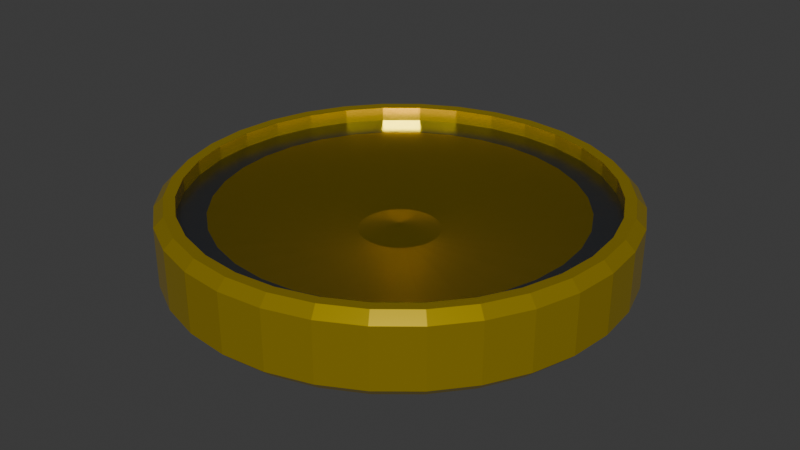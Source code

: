 # Source: pi_ce.blend  (saved by Blender 5.0.119; exported with 4.5.12 LTS)
import bpy
from mathutils import Matrix  # noqa: F401  (used for matrix-valued properties, if any)

bpy.ops.wm.read_factory_settings(use_empty=True)
scene = bpy.context.scene
scene.name = 'Scene'

# ---- collections
col_collection = bpy.data.collections.new('Collection'); scene.collection.children.link(col_collection)

# ---- materials (node trees are filled in below, after node groups)
mat_or_mario_pi_ce_1 = bpy.data.materials.new(' Or mario pièce 1')
mat_or_mario_pi_ce_2 = bpy.data.materials.new('Or mario pièce 2')
mat_gris_mario_pi_ce = bpy.data.materials.new('Gris mario pièce')

# ---- material node trees
mat_or_mario_pi_ce_1.use_nodes = True; mat_or_mario_pi_ce_1.node_tree.nodes.clear()
_N = mat_or_mario_pi_ce_1.node_tree.nodes; _L = mat_or_mario_pi_ce_1.node_tree.links
n0 = _N.new('ShaderNodeBsdfPrincipled'); n0.name = 'Principled BSDF'; n0.location = (-200, 100)
n0.inputs[0].default_value = (0.9301, 0.6654, 0.01229, 0.0)
n0.inputs[1].default_value = 0.8118
n0.inputs[2].default_value = 0.2294
n1 = _N.new('ShaderNodeOutputMaterial'); n1.name = 'Material Output'; n1.location = (200, 100)
_L.new(n0.outputs[0], n1.inputs[0])
n1.is_active_output = True
mat_or_mario_pi_ce_2.use_nodes = True; mat_or_mario_pi_ce_2.node_tree.nodes.clear()
_N = mat_or_mario_pi_ce_2.node_tree.nodes; _L = mat_or_mario_pi_ce_2.node_tree.links
n0 = _N.new('ShaderNodeBsdfPrincipled'); n0.name = 'Principled BSDF'; n0.location = (-200, 100)
n0.inputs[0].default_value = (0.9301, 0.6654, 0.01229, 1.0)
n0.inputs[1].default_value = 1.0
n0.inputs[2].default_value = 0.3078
n1 = _N.new('ShaderNodeOutputMaterial'); n1.name = 'Material Output'; n1.location = (200, 100)
_L.new(n0.outputs[0], n1.inputs[0])
n1.is_active_output = True
mat_gris_mario_pi_ce.use_nodes = True; mat_gris_mario_pi_ce.node_tree.nodes.clear()
_N = mat_gris_mario_pi_ce.node_tree.nodes; _L = mat_gris_mario_pi_ce.node_tree.links
n0 = _N.new('ShaderNodeBsdfPrincipled'); n0.name = 'Principled BSDF'; n0.location = (-200, 100)
n0.inputs[0].default_value = (0.2542, 0.2747, 0.314, 1.0)
n0.inputs[1].default_value = 1.0
n0.inputs[2].default_value = 0.2765
n1 = _N.new('ShaderNodeOutputMaterial'); n1.name = 'Material Output'; n1.location = (200, 100)
_L.new(n0.outputs[0], n1.inputs[0])
n1.is_active_output = True

# ---- world
world_world = bpy.data.worlds.new('World'); scene.world = world_world
world_world.use_nodes = True; world_world.node_tree.nodes.clear()
_N = world_world.node_tree.nodes; _L = world_world.node_tree.links
n0 = _N.new('ShaderNodeOutputWorld'); n0.name = 'World Output'; n0.location = (300, 300)
n1 = _N.new('ShaderNodeBackground'); n1.name = 'Background'; n1.location = (10, 300)
n1.inputs[0].default_value = (0.05088, 0.05088, 0.05088, 1.0)
_L.new(n1.outputs[0], n0.inputs[0])
n0.is_active_output = True
world_world.color = (0.05088, 0.05088, 0.05088)
world_world.sun_shadow_jitter_overblur = 0.0

# ---- meshes
me_cylinder = bpy.data.meshes.new('Cylinder')
me_cylinder.from_pydata([(0.0, 0.9097, -0.1738), (0.0, 0.9097, 0.1694), (0.1775, 0.8922, -0.1738), (0.1775, 0.8922, 0.1694), (0.3481, 0.8404, -0.1738), (0.3481, 0.8404, 0.1694), (0.5054, 0.7564, -0.1738), (0.5054, 0.7564, 0.1694), (0.6433, 0.6433, -0.1738), (0.6433, 0.6433, 0.1694), (0.7564, 0.5054, -0.1738), (0.7564, 0.5054, 0.1694), (0.8404, 0.3481, -0.1738), (0.8404, 0.3481, 0.1694), (0.8922, 0.1775, -0.1738), (0.8922, 0.1775, 0.1694), (0.9097, 0.0, -0.1738), (0.9097, 0.0, 0.1694), (0.8922, -0.1775, -0.1738), (0.8922, -0.1775, 0.1694), (0.8404, -0.3481, -0.1738), (0.8404, -0.3481, 0.1694), (0.7564, -0.5054, -0.1738), (0.7564, -0.5054, 0.1694), (0.6433, -0.6433, -0.1738), (0.6433, -0.6433, 0.1694), (0.5054, -0.7564, -0.1738), (0.5054, -0.7564, 0.1694), (0.3481, -0.8404, -0.1738), (0.3481, -0.8404, 0.1694), (0.1775, -0.8922, -0.1738), (0.1775, -0.8922, 0.1694), (0.0, -0.9097, -0.1738), (0.0, -0.9097, 0.1694), (-0.1775, -0.8922, -0.1738), (-0.1775, -0.8922, 0.1694), (-0.3481, -0.8404, -0.1738), (-0.3481, -0.8404, 0.1694), (-0.5054, -0.7564, -0.1738), (-0.5054, -0.7564, 0.1694), (-0.6433, -0.6433, -0.1738), (-0.6433, -0.6433, 0.1694), (-0.7564, -0.5054, -0.1738), (-0.7564, -0.5054, 0.1694), (-0.8404, -0.3481, -0.1738), (-0.8404, -0.3481, 0.1694), (-0.8922, -0.1775, -0.1738), (-0.8922, -0.1775, 0.1694), (-0.9097, 0.0, -0.1738), (-0.9097, 0.0, 0.1694), (-0.8922, 0.1775, -0.1738), (-0.8922, 0.1775, 0.1694), (-0.8404, 0.3481, -0.1738), (-0.8404, 0.3481, 0.1694), (-0.7564, 0.5054, -0.1738), (-0.7564, 0.5054, 0.1694), (-0.6433, 0.6433, -0.1738), (-0.6433, 0.6433, 0.1694), (-0.5054, 0.7564, -0.1738), (-0.5054, 0.7564, 0.1694), (-0.3481, 0.8404, -0.1738), (-0.3481, 0.8404, 0.1694), (-0.1775, 0.8922, -0.1738), (-0.1775, 0.8922, 0.1694), (0.0, 0.8081, -0.1105), (0.1576, 0.7925, -0.1105), (0.1542, 0.7754, 0.09127), (0.0, 0.7906, 0.09127), (0.3092, 0.7465, -0.1105), (0.3025, 0.7304, 0.09127), (0.4489, 0.6719, -0.1105), (0.4392, 0.6573, 0.09127), (0.5714, 0.5714, -0.1105), (0.559, 0.559, 0.09127), (0.6719, 0.4489, -0.1105), (0.6573, 0.4392, 0.09127), (0.7465, 0.3092, -0.1105), (0.7304, 0.3025, 0.09127), (0.7925, 0.1576, -0.1105), (0.7754, 0.1542, 0.09127), (0.8081, 0.0, -0.1105), (0.7906, 0.0, 0.09127), (0.7925, -0.1576, -0.1105), (0.7754, -0.1542, 0.09127), (0.7465, -0.3092, -0.1105), (0.7304, -0.3025, 0.09127), (0.6719, -0.4489, -0.1105), (0.6573, -0.4392, 0.09127), (0.5714, -0.5714, -0.1105), (0.559, -0.559, 0.09127), (0.4489, -0.6719, -0.1105), (0.4392, -0.6573, 0.09127), (0.3092, -0.7465, -0.1105), (0.3025, -0.7304, 0.09127), (0.1576, -0.7925, -0.1105), (0.1542, -0.7754, 0.09127), (0.0, -0.8081, -0.1105), (0.0, -0.7906, 0.09127), (-0.1576, -0.7925, -0.1105), (-0.1542, -0.7754, 0.09127), (-0.3092, -0.7465, -0.1105), (-0.3025, -0.7304, 0.09127), (-0.4489, -0.6719, -0.1105), (-0.4392, -0.6573, 0.09127), (-0.5714, -0.5714, -0.1105), (-0.559, -0.559, 0.09127), (-0.6719, -0.4489, -0.1105), (-0.6573, -0.4392, 0.09127), (-0.7465, -0.3092, -0.1105), (-0.7304, -0.3025, 0.09127), (-0.7925, -0.1576, -0.1105), (-0.7754, -0.1542, 0.09127), (-0.8081, 0.0, -0.1105), (-0.7906, 0.0, 0.09127), (-0.7925, 0.1576, -0.1105), (-0.7754, 0.1542, 0.09127), (-0.7465, 0.3092, -0.1105), (-0.7304, 0.3025, 0.09127), (-0.6719, 0.4489, -0.1105), (-0.6573, 0.4392, 0.09127), (-0.5714, 0.5714, -0.1105), (-0.559, 0.559, 0.09127), (-0.4489, 0.6719, -0.1105), (-0.4392, 0.6573, 0.09127), (-0.3092, 0.7465, -0.1105), (-0.3025, 0.7304, 0.09127), (-0.1576, 0.7925, -0.1105), (-0.1542, 0.7754, 0.09127), (0.0, 0.9579, -0.1728), (0.0, 1.0, -0.1309), (0.1951, 0.9808, -0.1309), (0.1869, 0.9394, -0.1728), (0.1869, 0.9394, 0.1721), (0.1951, 0.9808, 0.1309), (0.0, 1.0, 0.1309), (0.0, 0.9579, 0.1721), (0.3827, 0.9239, -0.1309), (0.3666, 0.8849, -0.1728), (0.3666, 0.8849, 0.1721), (0.3827, 0.9239, 0.1309), (0.5556, 0.8315, -0.1309), (0.5322, 0.7964, -0.1728), (0.5322, 0.7964, 0.1721), (0.5556, 0.8315, 0.1309), (0.7071, 0.7071, -0.1309), (0.6773, 0.6773, -0.1728), (0.6773, 0.6773, 0.1721), (0.7071, 0.7071, 0.1309), (0.8315, 0.5556, -0.1309), (0.7964, 0.5322, -0.1728), (0.7964, 0.5322, 0.1721), (0.8315, 0.5556, 0.1309), (0.9239, 0.3827, -0.1309), (0.8849, 0.3666, -0.1728), (0.8849, 0.3666, 0.1721), (0.9239, 0.3827, 0.1309), (0.9808, 0.1951, -0.1309), (0.9394, 0.1869, -0.1728), (0.9394, 0.1869, 0.1721), (0.9808, 0.1951, 0.1309), (1.0, 0.0, -0.1309), (0.9579, 0.0, -0.1728), (0.9579, 0.0, 0.1721), (1.0, 0.0, 0.1309), (0.9808, -0.1951, -0.1309), (0.9394, -0.1869, -0.1728), (0.9394, -0.1869, 0.1721), (0.9808, -0.1951, 0.1309), (0.9239, -0.3827, -0.1309), (0.8849, -0.3666, -0.1728), (0.8849, -0.3666, 0.1721), (0.9239, -0.3827, 0.1309), (0.8315, -0.5556, -0.1309), (0.7964, -0.5322, -0.1728), (0.7964, -0.5322, 0.1721), (0.8315, -0.5556, 0.1309), (0.7071, -0.7071, -0.1309), (0.6773, -0.6773, -0.1728), (0.6773, -0.6773, 0.1721), (0.7071, -0.7071, 0.1309), (0.5556, -0.8315, -0.1309), (0.5322, -0.7964, -0.1728), (0.5322, -0.7964, 0.1721), (0.5556, -0.8315, 0.1309), (0.3827, -0.9239, -0.1309), (0.3666, -0.8849, -0.1728), (0.3666, -0.8849, 0.1721), (0.3827, -0.9239, 0.1309), (0.1951, -0.9808, -0.1309), (0.1869, -0.9394, -0.1728), (0.1869, -0.9394, 0.1721), (0.1951, -0.9808, 0.1309), (0.0, -1.0, -0.1309), (0.0, -0.9579, -0.1728), (0.0, -0.9579, 0.1721), (0.0, -1.0, 0.1309), (-0.1951, -0.9808, -0.1309), (-0.1869, -0.9394, -0.1728), (-0.1869, -0.9394, 0.1721), (-0.1951, -0.9808, 0.1309), (-0.3827, -0.9239, -0.1309), (-0.3666, -0.8849, -0.1728), (-0.3666, -0.8849, 0.1721), (-0.3827, -0.9239, 0.1309), (-0.5556, -0.8315, -0.1309), (-0.5322, -0.7964, -0.1728), (-0.5322, -0.7964, 0.1721), (-0.5556, -0.8315, 0.1309), (-0.7071, -0.7071, -0.1309), (-0.6773, -0.6773, -0.1728), (-0.6773, -0.6773, 0.1721), (-0.7071, -0.7071, 0.1309), (-0.8315, -0.5556, -0.1309), (-0.7964, -0.5322, -0.1728), (-0.7964, -0.5322, 0.1721), (-0.8315, -0.5556, 0.1309), (-0.9239, -0.3827, -0.1309), (-0.8849, -0.3666, -0.1728), (-0.8849, -0.3666, 0.1721), (-0.9239, -0.3827, 0.1309), (-0.9808, -0.1951, -0.1309), (-0.9394, -0.1869, -0.1728), (-0.9394, -0.1869, 0.1721), (-0.9808, -0.1951, 0.1309), (-1.0, 0.0, -0.1309), (-0.9579, 0.0, -0.1728), (-0.9579, 0.0, 0.1721), (-1.0, 0.0, 0.1309), (-0.9808, 0.1951, -0.1309), (-0.9394, 0.1869, -0.1728), (-0.9394, 0.1869, 0.1721), (-0.9808, 0.1951, 0.1309), (-0.9239, 0.3827, -0.1309), (-0.8849, 0.3666, -0.1728), (-0.8849, 0.3666, 0.1721), (-0.9239, 0.3827, 0.1309), (-0.8315, 0.5556, -0.1309), (-0.7964, 0.5322, -0.1728), (-0.7964, 0.5322, 0.1721), (-0.8315, 0.5556, 0.1309), (-0.7071, 0.7071, -0.1309), (-0.6773, 0.6773, -0.1728), (-0.6773, 0.6773, 0.1721), (-0.7071, 0.7071, 0.1309), (-0.5556, 0.8315, -0.1309), (-0.5322, 0.7964, -0.1728), (-0.5322, 0.7964, 0.1721), (-0.5556, 0.8315, 0.1309), (-0.3827, 0.9239, -0.1309), (-0.3666, 0.8849, -0.1728), (-0.3666, 0.8849, 0.1721), (-0.3827, 0.9239, 0.1309), (-0.1951, 0.9808, -0.1309), (-0.1869, 0.9394, -0.1728), (-0.1869, 0.9394, 0.1721), (-0.1951, 0.9808, 0.1309), (0.0, 0.9097, -0.1324), (0.0, 0.9097, -0.1738), (0.1775, 0.8922, -0.1738), (0.1775, 0.8922, -0.1324), (0.1775, 0.8922, 0.1274), (0.1775, 0.8922, 0.1694), (0.0, 0.9097, 0.1694), (0.0, 0.9097, 0.1274), (0.3481, 0.8404, -0.1738), (0.3481, 0.8404, -0.1324), (0.3481, 0.8404, 0.1274), (0.3481, 0.8404, 0.1694), (0.5054, 0.7564, -0.1738), (0.5054, 0.7564, -0.1324), (0.5054, 0.7564, 0.1274), (0.5054, 0.7564, 0.1694), (0.6433, 0.6433, -0.1738), (0.6433, 0.6433, -0.1324), (0.6433, 0.6433, 0.1274), (0.6433, 0.6433, 0.1694), (0.7564, 0.5054, -0.1738), (0.7564, 0.5054, -0.1324), (0.7564, 0.5054, 0.1274), (0.7564, 0.5054, 0.1694), (0.8404, 0.3481, -0.1738), (0.8404, 0.3481, -0.1324), (0.8404, 0.3481, 0.1274), (0.8404, 0.3481, 0.1694), (0.8922, 0.1775, -0.1738), (0.8922, 0.1775, -0.1324), (0.8922, 0.1775, 0.1274), (0.8922, 0.1775, 0.1694), (0.9097, 0.0, -0.1738), (0.9097, 0.0, -0.1324), (0.9097, 0.0, 0.1274), (0.9097, 0.0, 0.1694), (0.8922, -0.1775, -0.1738), (0.8922, -0.1775, -0.1324), (0.8922, -0.1775, 0.1274), (0.8922, -0.1775, 0.1694), (0.8404, -0.3481, -0.1738), (0.8404, -0.3481, -0.1324), (0.8404, -0.3481, 0.1274), (0.8404, -0.3481, 0.1694), (0.7564, -0.5054, -0.1738), (0.7564, -0.5054, -0.1324), (0.7564, -0.5054, 0.1274), (0.7564, -0.5054, 0.1694), (0.6433, -0.6433, -0.1738), (0.6433, -0.6433, -0.1324), (0.6433, -0.6433, 0.1274), (0.6433, -0.6433, 0.1694), (0.5054, -0.7564, -0.1738), (0.5054, -0.7564, -0.1324), (0.5054, -0.7564, 0.1274), (0.5054, -0.7564, 0.1694), (0.3481, -0.8404, -0.1738), (0.3481, -0.8404, -0.1324), (0.3481, -0.8404, 0.1274), (0.3481, -0.8404, 0.1694), (0.1775, -0.8922, -0.1738), (0.1775, -0.8922, -0.1324), (0.1775, -0.8922, 0.1274), (0.1775, -0.8922, 0.1694), (0.0, -0.9097, -0.1738), (0.0, -0.9097, -0.1324), (0.0, -0.9097, 0.1274), (0.0, -0.9097, 0.1694), (-0.1775, -0.8922, -0.1738), (-0.1775, -0.8922, -0.1324), (-0.1775, -0.8922, 0.1274), (-0.1775, -0.8922, 0.1694), (-0.3481, -0.8404, -0.1738), (-0.3481, -0.8404, -0.1324), (-0.3481, -0.8404, 0.1274), (-0.3481, -0.8404, 0.1694), (-0.5054, -0.7564, -0.1738), (-0.5054, -0.7564, -0.1324), (-0.5054, -0.7564, 0.1274), (-0.5054, -0.7564, 0.1694), (-0.6433, -0.6433, -0.1738), (-0.6433, -0.6433, -0.1324), (-0.6433, -0.6433, 0.1274), (-0.6433, -0.6433, 0.1694), (-0.7564, -0.5054, -0.1738), (-0.7564, -0.5054, -0.1324), (-0.7564, -0.5054, 0.1274), (-0.7564, -0.5054, 0.1694), (-0.8404, -0.3481, -0.1738), (-0.8404, -0.3481, -0.1324), (-0.8404, -0.3481, 0.1274), (-0.8404, -0.3481, 0.1694), (-0.8922, -0.1775, -0.1738), (-0.8922, -0.1775, -0.1324), (-0.8922, -0.1775, 0.1274), (-0.8922, -0.1775, 0.1694), (-0.9097, 0.0, -0.1738), (-0.9097, 0.0, -0.1324), (-0.9097, 0.0, 0.1274), (-0.9097, 0.0, 0.1694), (-0.8922, 0.1775, -0.1738), (-0.8922, 0.1775, -0.1324), (-0.8922, 0.1775, 0.1274), (-0.8922, 0.1775, 0.1694), (-0.8404, 0.3481, -0.1738), (-0.8404, 0.3481, -0.1324), (-0.8404, 0.3481, 0.1274), (-0.8404, 0.3481, 0.1694), (-0.7564, 0.5054, -0.1738), (-0.7564, 0.5054, -0.1324), (-0.7564, 0.5054, 0.1274), (-0.7564, 0.5054, 0.1694), (-0.6433, 0.6433, -0.1738), (-0.6433, 0.6433, -0.1324), (-0.6433, 0.6433, 0.1274), (-0.6433, 0.6433, 0.1694), (-0.5054, 0.7564, -0.1738), (-0.5054, 0.7564, -0.1324), (-0.5054, 0.7564, 0.1274), (-0.5054, 0.7564, 0.1694), (-0.3481, 0.8404, -0.1738), (-0.3481, 0.8404, -0.1324), (-0.3481, 0.8404, 0.1274), (-0.3481, 0.8404, 0.1694), (-0.1775, 0.8922, -0.1738), (-0.1775, 0.8922, -0.1324), (-0.1775, 0.8922, 0.1274), (-0.1775, 0.8922, 0.1694), (0.1775, 0.8922, 0.1052), (0.0, 0.9097, 0.1052), (0.3481, 0.8404, 0.1052), (0.5054, 0.7564, 0.1052), (0.6433, 0.6433, 0.1052), (0.7564, 0.5054, 0.1052), (0.8404, 0.3481, 0.1052), (0.8922, 0.1775, 0.1052), (0.9097, 0.0, 0.1052), (0.8922, -0.1775, 0.1052), (0.8404, -0.3481, 0.1052), (0.7564, -0.5054, 0.1052), (0.6433, -0.6433, 0.1052), (0.5054, -0.7564, 0.1052), (0.3481, -0.8404, 0.1052), (0.1775, -0.8922, 0.1052), (0.0, -0.9097, 0.1052), (-0.1775, -0.8922, 0.1052), (-0.3481, -0.8404, 0.1052), (-0.5054, -0.7564, 0.1052), (-0.6433, -0.6433, 0.1052), (-0.7564, -0.5054, 0.1052), (-0.8404, -0.3481, 0.1052), (-0.8922, -0.1775, 0.1052), (-0.9097, 0.0, 0.1052), (-0.8922, 0.1775, 0.1052), (-0.8404, 0.3481, 0.1052), (-0.7564, 0.5054, 0.1052), (-0.6433, 0.6433, 0.1052), (-0.5054, 0.7564, 0.1052), (-0.3481, 0.8404, 0.1052), (-0.1775, 0.8922, 0.1052), (-9.014e-09, 0.0, -0.0452), (0.0, 0.9097, -0.1105), (0.1775, 0.8922, -0.1105), (0.3481, 0.8404, -0.1105), (0.5054, 0.7564, -0.1105), (0.6433, 0.6433, -0.1105), (0.7564, 0.5054, -0.1105), (0.8404, 0.3481, -0.1105), (0.8922, 0.1775, -0.1105), (0.9097, 0.0, -0.1105), (0.8922, -0.1775, -0.1105), (0.8404, -0.3481, -0.1105), (0.7564, -0.5054, -0.1105), (0.6433, -0.6433, -0.1105), (0.5054, -0.7564, -0.1105), (0.3481, -0.8404, -0.1105), (0.1775, -0.8922, -0.1105), (0.0, -0.9097, -0.1105), (-0.1775, -0.8922, -0.1105), (-0.3481, -0.8404, -0.1105), (-0.5054, -0.7564, -0.1105), (-0.6433, -0.6433, -0.1105), (-0.7564, -0.5054, -0.1105), (-0.8404, -0.3481, -0.1105), (-0.8922, -0.1775, -0.1105), (-0.9097, 0.0, -0.1105), (-0.8922, 0.1775, -0.1105), (-0.8404, 0.3481, -0.1105), (-0.7564, 0.5054, -0.1105), (-0.6433, 0.6433, -0.1105), (-0.5054, 0.7564, -0.1105), (-0.3481, 0.8404, -0.1105), (-0.1775, 0.8922, -0.1105), (-6.614e-09, 1.176e-08, 0.01157)], [], [(252, 255, 134, 129), (4, 2, 131, 137), (6, 4, 137, 141), (8, 6, 141, 145), (10, 8, 145, 149), (12, 10, 149, 153), (14, 12, 153, 157), (16, 14, 157, 161), (18, 16, 161, 165), (20, 18, 165, 169), (22, 20, 169, 173), (24, 22, 173, 177), (26, 24, 177, 181), (28, 26, 181, 185), (30, 28, 185, 189), (32, 30, 189, 193), (34, 32, 193, 197), (36, 34, 197, 201), (38, 36, 201, 205), (40, 38, 205, 209), (42, 40, 209, 213), (44, 42, 213, 217), (46, 44, 217, 221), (48, 46, 221, 225), (50, 48, 225, 229), (52, 50, 229, 233), (54, 52, 233, 237), (56, 54, 237, 241), (58, 56, 241, 245), (60, 58, 245, 249), (301, 305, 429, 428), (62, 60, 249, 253), (0, 62, 253, 128), (353, 357, 442, 441), (129, 134, 133, 130), (3, 5, 138, 132), (1, 3, 132, 135), (63, 1, 135, 254), (5, 7, 142, 138), (140, 143, 147, 144), (7, 9, 146, 142), (144, 147, 151, 148), (9, 11, 150, 146), (148, 151, 155, 152), (11, 13, 154, 150), (152, 155, 159, 156), (13, 15, 158, 154), (156, 159, 163, 160), (15, 17, 162, 158), (160, 163, 167, 164), (17, 19, 166, 162), (164, 167, 171, 168), (19, 21, 170, 166), (168, 171, 175, 172), (21, 23, 174, 170), (172, 175, 179, 176), (23, 25, 178, 174), (176, 179, 183, 180), (25, 27, 182, 178), (180, 183, 187, 184), (27, 29, 186, 182), (184, 187, 191, 188), (29, 31, 190, 186), (188, 191, 195, 192), (31, 33, 194, 190), (192, 195, 199, 196), (33, 35, 198, 194), (196, 199, 203, 200), (35, 37, 202, 198), (200, 203, 207, 204), (37, 39, 206, 202), (204, 207, 211, 208), (39, 41, 210, 206), (208, 211, 215, 212), (41, 43, 214, 210), (212, 215, 219, 216), (43, 45, 218, 214), (216, 219, 223, 220), (45, 47, 222, 218), (220, 223, 227, 224), (47, 49, 226, 222), (224, 227, 231, 228), (49, 51, 230, 226), (228, 231, 235, 232), (51, 53, 234, 230), (232, 235, 239, 236), (53, 55, 238, 234), (236, 239, 243, 240), (55, 57, 242, 238), (240, 243, 247, 244), (57, 59, 246, 242), (244, 247, 251, 248), (59, 61, 250, 246), (248, 251, 255, 252), (61, 63, 254, 250), (256, 259, 418, 417), (130, 133, 139, 136), (136, 139, 143, 140), (310, 306, 396, 397), (362, 358, 409, 410), (358, 354, 408, 409), (306, 302, 395, 396), (50, 52, 360, 356), (24, 26, 308, 304), (357, 361, 443, 442), (305, 309, 430, 429), (361, 365, 444, 443), (309, 313, 431, 430), (366, 362, 410, 411), (314, 310, 397, 398), (381, 256, 417, 448), (365, 369, 445, 444), (313, 317, 432, 431), (266, 260, 384, 386), (370, 366, 411, 412), (318, 314, 398, 399), (260, 263, 385, 384), (369, 373, 446, 445), (317, 321, 433, 432), (3, 1, 262, 261), (374, 370, 412, 413), (322, 318, 399, 400), (270, 266, 386, 387), (373, 377, 447, 446), (321, 325, 434, 433), (269, 273, 421, 420), (378, 374, 413, 414), (326, 322, 400, 401), (274, 270, 387, 388), (377, 381, 448, 447), (325, 329, 435, 434), (273, 277, 422, 421), (382, 378, 414, 415), (330, 326, 401, 402), (278, 274, 388, 389), (329, 333, 436, 435), (277, 281, 423, 422), (0, 2, 258, 257), (334, 330, 402, 403), (282, 278, 389, 390), (265, 269, 420, 419), (333, 337, 437, 436), (281, 285, 424, 423), (338, 334, 403, 404), (286, 282, 390, 391), (337, 341, 438, 437), (285, 289, 425, 424), (342, 338, 404, 405), (290, 286, 391, 392), (341, 345, 439, 438), (289, 293, 426, 425), (346, 342, 405, 406), (294, 290, 392, 393), (345, 349, 440, 439), (293, 297, 427, 426), (350, 346, 406, 407), (298, 294, 393, 394), (349, 353, 441, 440), (297, 301, 428, 427), (354, 350, 407, 408), (302, 298, 394, 395), (53, 51, 359, 363), (27, 25, 307, 311), (52, 54, 364, 360), (26, 28, 312, 308), (62, 0, 257, 380), (55, 53, 363, 367), (29, 27, 311, 315), (5, 3, 261, 267), (54, 56, 368, 364), (28, 30, 316, 312), (2, 4, 264, 258), (57, 55, 367, 371), (31, 29, 315, 319), (263, 382, 415, 385), (56, 58, 372, 368), (30, 32, 320, 316), (4, 6, 268, 264), (59, 57, 371, 375), (33, 31, 319, 323), (7, 5, 267, 271), (58, 60, 376, 372), (32, 34, 324, 320), (6, 8, 272, 268), (61, 59, 375, 379), (35, 33, 323, 327), (9, 7, 271, 275), (60, 62, 380, 376), (34, 36, 328, 324), (8, 10, 276, 272), (63, 61, 379, 383), (37, 35, 327, 331), (11, 9, 275, 279), (259, 265, 419, 418), (36, 38, 332, 328), (10, 12, 280, 276), (1, 63, 383, 262), (39, 37, 331, 335), (13, 11, 279, 283), (38, 40, 336, 332), (12, 14, 284, 280), (41, 39, 335, 339), (15, 13, 283, 287), (40, 42, 340, 336), (14, 16, 288, 284), (43, 41, 339, 343), (17, 15, 287, 291), (42, 44, 344, 340), (16, 18, 292, 288), (45, 43, 343, 347), (19, 17, 291, 295), (44, 46, 348, 344), (18, 20, 296, 292), (47, 45, 347, 351), (21, 19, 295, 299), (46, 48, 352, 348), (20, 22, 300, 296), (49, 47, 351, 355), (23, 21, 299, 303), (48, 50, 356, 352), (22, 24, 304, 300), (51, 49, 355, 359), (25, 23, 303, 307), (129, 130, 131, 128), (133, 134, 135, 132), (130, 136, 137, 131), (139, 133, 132, 138), (136, 140, 141, 137), (143, 139, 138, 142), (140, 144, 145, 141), (147, 143, 142, 146), (144, 148, 149, 145), (151, 147, 146, 150), (148, 152, 153, 149), (155, 151, 150, 154), (152, 156, 157, 153), (159, 155, 154, 158), (156, 160, 161, 157), (163, 159, 158, 162), (160, 164, 165, 161), (167, 163, 162, 166), (164, 168, 169, 165), (171, 167, 166, 170), (168, 172, 173, 169), (175, 171, 170, 174), (172, 176, 177, 173), (179, 175, 174, 178), (176, 180, 181, 177), (183, 179, 178, 182), (180, 184, 185, 181), (187, 183, 182, 186), (184, 188, 189, 185), (191, 187, 186, 190), (188, 192, 193, 189), (195, 191, 190, 194), (192, 196, 197, 193), (199, 195, 194, 198), (196, 200, 201, 197), (203, 199, 198, 202), (200, 204, 205, 201), (207, 203, 202, 206), (204, 208, 209, 205), (211, 207, 206, 210), (208, 212, 213, 209), (215, 211, 210, 214), (212, 216, 217, 213), (219, 215, 214, 218), (216, 220, 221, 217), (223, 219, 218, 222), (220, 224, 225, 221), (227, 223, 222, 226), (224, 228, 229, 225), (231, 227, 226, 230), (228, 232, 233, 229), (235, 231, 230, 234), (232, 236, 237, 233), (239, 235, 234, 238), (236, 240, 241, 237), (243, 239, 238, 242), (240, 244, 245, 241), (247, 243, 242, 246), (244, 248, 249, 245), (251, 247, 246, 250), (248, 252, 253, 249), (255, 251, 250, 254), (252, 129, 128, 253), (134, 255, 254, 135), (257, 258, 259, 256), (261, 262, 263, 260), (258, 264, 265, 259), (267, 261, 260, 266), (264, 268, 269, 265), (271, 267, 266, 270), (268, 272, 273, 269), (275, 271, 270, 274), (272, 276, 277, 273), (279, 275, 274, 278), (276, 280, 281, 277), (283, 279, 278, 282), (280, 284, 285, 281), (287, 283, 282, 286), (284, 288, 289, 285), (291, 287, 286, 290), (288, 292, 293, 289), (295, 291, 290, 294), (292, 296, 297, 293), (299, 295, 294, 298), (296, 300, 301, 297), (303, 299, 298, 302), (300, 304, 305, 301), (307, 303, 302, 306), (304, 308, 309, 305), (311, 307, 306, 310), (308, 312, 313, 309), (315, 311, 310, 314), (312, 316, 317, 313), (319, 315, 314, 318), (316, 320, 321, 317), (323, 319, 318, 322), (320, 324, 325, 321), (327, 323, 322, 326), (324, 328, 329, 325), (331, 327, 326, 330), (328, 332, 333, 329), (335, 331, 330, 334), (332, 336, 337, 333), (339, 335, 334, 338), (336, 340, 341, 337), (343, 339, 338, 342), (340, 344, 345, 341), (347, 343, 342, 346), (344, 348, 349, 345), (351, 347, 346, 350), (348, 352, 353, 349), (355, 351, 350, 354), (352, 356, 357, 353), (359, 355, 354, 358), (356, 360, 361, 357), (363, 359, 358, 362), (360, 364, 365, 361), (367, 363, 362, 366), (364, 368, 369, 365), (371, 367, 366, 370), (368, 372, 373, 369), (375, 371, 370, 374), (372, 376, 377, 373), (379, 375, 374, 378), (376, 380, 381, 377), (383, 379, 378, 382), (380, 257, 256, 381), (262, 383, 382, 263), (2, 0, 128, 131), (67, 66, 384, 385), (66, 69, 386, 384), (69, 71, 387, 386), (71, 73, 388, 387), (73, 75, 389, 388), (75, 77, 390, 389), (77, 79, 391, 390), (79, 81, 392, 391), (81, 83, 393, 392), (83, 85, 394, 393), (85, 87, 395, 394), (87, 89, 396, 395), (89, 91, 397, 396), (91, 93, 398, 397), (93, 95, 399, 398), (95, 97, 400, 399), (97, 99, 401, 400), (99, 101, 402, 401), (101, 103, 403, 402), (103, 105, 404, 403), (105, 107, 405, 404), (107, 109, 406, 405), (109, 111, 407, 406), (111, 113, 408, 407), (113, 115, 409, 408), (115, 117, 410, 409), (117, 119, 411, 410), (119, 121, 412, 411), (121, 123, 413, 412), (123, 125, 414, 413), (125, 127, 415, 414), (127, 67, 385, 415), (66, 67, 416), (67, 127, 416), (127, 125, 416), (125, 123, 416), (123, 121, 416), (121, 119, 416), (119, 117, 416), (117, 115, 416), (115, 113, 416), (113, 111, 416), (111, 109, 416), (109, 107, 416), (107, 105, 416), (105, 103, 416), (103, 101, 416), (101, 99, 416), (99, 97, 416), (97, 95, 416), (95, 93, 416), (93, 91, 416), (91, 89, 416), (89, 87, 416), (87, 85, 416), (85, 83, 416), (83, 81, 416), (81, 79, 416), (79, 77, 416), (77, 75, 416), (75, 73, 416), (73, 71, 416), (71, 69, 416), (69, 66, 416), (65, 64, 417, 418), (68, 65, 418, 419), (70, 68, 419, 420), (72, 70, 420, 421), (74, 72, 421, 422), (76, 74, 422, 423), (78, 76, 423, 424), (80, 78, 424, 425), (82, 80, 425, 426), (84, 82, 426, 427), (86, 84, 427, 428), (88, 86, 428, 429), (90, 88, 429, 430), (92, 90, 430, 431), (94, 92, 431, 432), (96, 94, 432, 433), (98, 96, 433, 434), (100, 98, 434, 435), (102, 100, 435, 436), (104, 102, 436, 437), (106, 104, 437, 438), (108, 106, 438, 439), (110, 108, 439, 440), (112, 110, 440, 441), (114, 112, 441, 442), (116, 114, 442, 443), (118, 116, 443, 444), (120, 118, 444, 445), (122, 120, 445, 446), (124, 122, 446, 447), (126, 124, 447, 448), (64, 126, 448, 417), (64, 65, 449), (65, 68, 449), (68, 70, 449), (70, 72, 449), (72, 74, 449), (74, 76, 449), (76, 78, 449), (78, 80, 449), (80, 82, 449), (82, 84, 449), (84, 86, 449), (86, 88, 449), (88, 90, 449), (90, 92, 449), (92, 94, 449), (94, 96, 449), (96, 98, 449), (98, 100, 449), (100, 102, 449), (102, 104, 449), (104, 106, 449), (106, 108, 449), (108, 110, 449), (110, 112, 449), (112, 114, 449), (114, 116, 449), (116, 118, 449), (118, 120, 449), (120, 122, 449), (122, 124, 449), (124, 126, 449), (126, 64, 449)])
me_cylinder.polygons.foreach_set('material_index', [0, 0, 0, 0, 0, 0, 0, 0, 0, 0, 0, 0, 0, 0, 0, 0, 0, 0, 0, 0, 0, 0, 0, 0, 0, 0, 0, 0, 0, 0, 0, 0, 0, 0, 0, 0, 0, 0, 0, 0, 0, 0, 0, 0, 0, 0, 0, 0, 0, 0, 0, 0, 0, 0, 0, 0, 0, 0, 0, 0, 0, 0, 0, 0, 0, 0, 0, 0, 0, 0, 0, 0, 0, 0, 0, 0, 0, 0, 0, 0, 0, 0, 0, 0, 0, 0, 0, 0, 0, 0, 0, 0, 0, 0, 0, 0, 0, 0, 0, 0, 0, 0, 0, 0, 0, 0, 0, 0, 0, 0, 0, 0, 0, 0, 0, 0, 0, 0, 0, 0, 0, 0, 0, 0, 0, 0, 0, 0, 0, 0, 0, 0, 0, 0, 0, 0, 0, 0, 0, 0, 0, 0, 0, 0, 0, 0, 0, 0, 0, 0, 0, 0, 0, 0, 0, 0, 0, 0, 0, 0, 0, 0, 0, 0, 0, 0, 0, 0, 0, 0, 0, 0, 0, 0, 0, 0, 0, 0, 0, 0, 0, 0, 0, 0, 0, 0, 0, 0, 0, 0, 0, 0, 0, 0, 0, 0, 0, 0, 0, 0, 0, 0, 0, 0, 0, 0, 0, 0, 0, 0, 0, 0, 0, 0, 0, 0, 0, 0, 0, 0, 0, 0, 0, 0, 0, 0, 0, 0, 0, 0, 0, 0, 0, 0, 0, 0, 0, 0, 0, 0, 0, 0, 0, 0, 0, 0, 0, 0, 0, 0, 0, 0, 0, 0, 0, 0, 0, 0, 0, 0, 0, 0, 0, 0, 0, 0, 0, 0, 0, 0, 0, 0, 0, 0, 0, 0, 0, 0, 0, 0, 0, 0, 0, 0, 0, 0, 0, 0, 0, 0, 0, 0, 0, 0, 0, 0, 0, 0, 0, 0, 0, 0, 0, 0, 0, 0, 0, 0, 0, 0, 0, 0, 0, 0, 0, 0, 0, 0, 0, 0, 0, 0, 0, 0, 0, 0, 0, 0, 0, 0, 0, 0, 0, 0, 0, 0, 0, 0, 0, 0, 0, 0, 0, 0, 0, 0, 0, 0, 0, 0, 0, 0, 2, 2, 2, 2, 2, 2, 2, 2, 2, 2, 2, 2, 2, 2, 2, 2, 2, 2, 2, 2, 2, 2, 2, 2, 2, 2, 2, 2, 2, 2, 2, 2, 1, 1, 1, 1, 1, 1, 1, 1, 1, 1, 1, 1, 1, 1, 1, 1, 1, 1, 1, 1, 1, 1, 1, 1, 1, 1, 1, 1, 1, 1, 1, 1, 2, 2, 2, 2, 2, 2, 2, 2, 2, 2, 2, 2, 2, 2, 2, 2, 2, 2, 2, 2, 2, 2, 2, 2, 2, 2, 2, 2, 2, 2, 2, 2, 1, 1, 1, 1, 1, 1, 1, 1, 1, 1, 1, 1, 1, 1, 1, 1, 1, 1, 1, 1, 1, 1, 1, 1, 1, 1, 1, 1, 1, 1, 1, 1])
_uv = me_cylinder.uv_layers.new(name='UVMap')
_uv.uv.foreach_set('vector', [0.03125, 0.5607, 0.03125, 0.9393, 0.0, 0.9393, 0.0, 0.5607, 0.8335, 0.4517, 0.7926, 0.4641, 0.7948, 0.4755, 0.838, 0.4624, 0.8713, 0.4315, 0.8335, 0.4517, 0.838, 0.4624, 0.8777, 0.4411, 0.9044, 0.4044, 0.8713, 0.4315, 0.8777, 0.4411, 0.9126, 0.4126, 0.9315, 0.3713, 0.9044, 0.4044, 0.9126, 0.4126, 0.9411, 0.3777, 0.9517, 0.3335, 0.9315, 0.3713, 0.9411, 0.3777, 0.9624, 0.338, 0.9641, 0.2926, 0.9517, 0.3335, 0.9624, 0.338, 0.9755, 0.2948, 0.9683, 0.25, 0.9641, 0.2926, 0.9755, 0.2948, 0.9799, 0.25, 0.9641, 0.2074, 0.9683, 0.25, 0.9799, 0.25, 0.9755, 0.2052, 0.9517, 0.1665, 0.9641, 0.2074, 0.9755, 0.2052, 0.9624, 0.162, 0.9315, 0.1287, 0.9517, 0.1665, 0.9624, 0.162, 0.9411, 0.1223, 0.9044, 0.09562, 0.9315, 0.1287, 0.9411, 0.1223, 0.9126, 0.08745, 0.8713, 0.06847, 0.9044, 0.09562, 0.9126, 0.08745, 0.8777, 0.05886, 0.8335, 0.04829, 0.8713, 0.06847, 0.8777, 0.05886, 0.838, 0.03761, 0.7926, 0.03587, 0.8335, 0.04829, 0.838, 0.03761, 0.7948, 0.02453, 0.75, 0.03167, 0.7926, 0.03587, 0.7948, 0.02453, 0.75, 0.02012, 0.7074, 0.03587, 0.75, 0.03167, 0.75, 0.02012, 0.7052, 0.02453, 0.6665, 0.04829, 0.7074, 0.03587, 0.7052, 0.02453, 0.662, 0.03761, 0.6287, 0.06847, 0.6665, 0.04829, 0.662, 0.03761, 0.6223, 0.05886, 0.5956, 0.09562, 0.6287, 0.06847, 0.6223, 0.05886, 0.5874, 0.08745, 0.5685, 0.1287, 0.5956, 0.09562, 0.5874, 0.08745, 0.5589, 0.1223, 0.5483, 0.1665, 0.5685, 0.1287, 0.5589, 0.1223, 0.5376, 0.162, 0.5359, 0.2074, 0.5483, 0.1665, 0.5376, 0.162, 0.5245, 0.2052, 0.5317, 0.25, 0.5359, 0.2074, 0.5245, 0.2052, 0.5201, 0.25, 0.5359, 0.2926, 0.5317, 0.25, 0.5201, 0.25, 0.5245, 0.2948, 0.5483, 0.3335, 0.5359, 0.2926, 0.5245, 0.2948, 0.5376, 0.338, 0.5685, 0.3713, 0.5483, 0.3335, 0.5376, 0.338, 0.5589, 0.3777, 0.5956, 0.4044, 0.5685, 0.3713, 0.5589, 0.3777, 0.5874, 0.4126, 0.6287, 0.4315, 0.5956, 0.4044, 0.5874, 0.4126, 0.6223, 0.4411, 0.6665, 0.4517, 0.6287, 0.4315, 0.6223, 0.4411, 0.662, 0.4624, 0.9315, 0.1287, 0.9044, 0.09562, 0.9044, 0.09562, 0.9315, 0.1287, 0.7074, 0.4641, 0.6665, 0.4517, 0.662, 0.4624, 0.7052, 0.4755, 0.75, 0.4683, 0.7074, 0.4641, 0.7052, 0.4755, 0.75, 0.4799, 0.5317, 0.25, 0.5359, 0.2926, 0.5359, 0.2926, 0.5317, 0.25, 1.0, 0.5607, 1.0, 0.9393, 0.9688, 0.9393, 0.9688, 0.5607, 0.2926, 0.4641, 0.3335, 0.4517, 0.338, 0.4624, 0.2948, 0.4755, 0.25, 0.4683, 0.2926, 0.4641, 0.2948, 0.4755, 0.25, 0.4799, 0.2074, 0.4641, 0.25, 0.4683, 0.25, 0.4799, 0.2052, 0.4755, 0.3335, 0.4517, 0.3713, 0.4315, 0.3777, 0.4411, 0.338, 0.4624, 0.9062, 0.5607, 0.9062, 0.9393, 0.875, 0.9393, 0.875, 0.5607, 0.3713, 0.4315, 0.4044, 0.4044, 0.4126, 0.4126, 0.3777, 0.4411, 0.875, 0.5607, 0.875, 0.9393, 0.8437, 0.9393, 0.8438, 0.5607, 0.4044, 0.4044, 0.4315, 0.3713, 0.4411, 0.3777, 0.4126, 0.4126, 0.8437, 0.5607, 0.8438, 0.9393, 0.8125, 0.9393, 0.8125, 0.5607, 0.4315, 0.3713, 0.4517, 0.3335, 0.4624, 0.338, 0.4411, 0.3777, 0.8125, 0.5607, 0.8125, 0.9393, 0.7812, 0.9393, 0.7812, 0.5607, 0.4517, 0.3335, 0.4641, 0.2926, 0.4755, 0.2948, 0.4624, 0.338, 0.7812, 0.5607, 0.7812, 0.9393, 0.75, 0.9393, 0.75, 0.5607, 0.4641, 0.2926, 0.4683, 0.25, 0.4799, 0.25, 0.4755, 0.2948, 0.75, 0.5607, 0.75, 0.9393, 0.7188, 0.9393, 0.7188, 0.5607, 0.4683, 0.25, 0.4641, 0.2074, 0.4755, 0.2052, 0.4799, 0.25, 0.7188, 0.5607, 0.7188, 0.9393, 0.6875, 0.9393, 0.6875, 0.5607, 0.4641, 0.2074, 0.4517, 0.1665, 0.4624, 0.162, 0.4755, 0.2052, 0.6875, 0.5607, 0.6875, 0.9393, 0.6562, 0.9393, 0.6562, 0.5607, 0.4517, 0.1665, 0.4315, 0.1287, 0.4411, 0.1223, 0.4624, 0.162, 0.6562, 0.5607, 0.6562, 0.9393, 0.625, 0.9393, 0.625, 0.5607, 0.4315, 0.1287, 0.4044, 0.09562, 0.4126, 0.08745, 0.4411, 0.1223, 0.625, 0.5607, 0.625, 0.9393, 0.5938, 0.9393, 0.5938, 0.5607, 0.4044, 0.09562, 0.3713, 0.06847, 0.3777, 0.05886, 0.4126, 0.08745, 0.5938, 0.5607, 0.5938, 0.9393, 0.5625, 0.9393, 0.5625, 0.5607, 0.3713, 0.06847, 0.3335, 0.04829, 0.338, 0.03761, 0.3777, 0.05886, 0.5625, 0.5607, 0.5625, 0.9393, 0.5312, 0.9393, 0.5312, 0.5607, 0.3335, 0.04829, 0.2926, 0.03587, 0.2948, 0.02453, 0.338, 0.03761, 0.5312, 0.5607, 0.5312, 0.9393, 0.5, 0.9393, 0.5, 0.5607, 0.2926, 0.03587, 0.25, 0.03167, 0.25, 0.02012, 0.2948, 0.02453, 0.5, 0.5607, 0.5, 0.9393, 0.4688, 0.9393, 0.4688, 0.5607, 0.25, 0.03167, 0.2074, 0.03587, 0.2052, 0.02453, 0.25, 0.02012, 0.4688, 0.5607, 0.4688, 0.9393, 0.4375, 0.9393, 0.4375, 0.5607, 0.2074, 0.03587, 0.1665, 0.04829, 0.162, 0.03761, 0.2052, 0.02453, 0.4375, 0.5607, 0.4375, 0.9393, 0.4062, 0.9393, 0.4062, 0.5607, 0.1665, 0.04829, 0.1287, 0.06847, 0.1223, 0.05886, 0.162, 0.03761, 0.4062, 0.5607, 0.4062, 0.9393, 0.375, 0.9393, 0.375, 0.5607, 0.1287, 0.06847, 0.09562, 0.09562, 0.08745, 0.08745, 0.1223, 0.05886, 0.375, 0.5607, 0.375, 0.9393, 0.3438, 0.9393, 0.3438, 0.5607, 0.09562, 0.09562, 0.06847, 0.1287, 0.05886, 0.1223, 0.08745, 0.08745, 0.3438, 0.5607, 0.3438, 0.9393, 0.3125, 0.9393, 0.3125, 0.5607, 0.06847, 0.1287, 0.04829, 0.1665, 0.03761, 0.162, 0.05886, 0.1223, 0.3125, 0.5607, 0.3125, 0.9393, 0.2812, 0.9393, 0.2812, 0.5607, 0.04829, 0.1665, 0.03587, 0.2074, 0.02453, 0.2052, 0.03761, 0.162, 0.2812, 0.5607, 0.2812, 0.9393, 0.25, 0.9393, 0.25, 0.5607, 0.03587, 0.2074, 0.03167, 0.25, 0.02012, 0.25, 0.02453, 0.2052, 0.25, 0.5607, 0.25, 0.9393, 0.2188, 0.9393, 0.2188, 0.5607, 0.03167, 0.25, 0.03587, 0.2926, 0.02453, 0.2948, 0.02012, 0.25, 0.2188, 0.5607, 0.2188, 0.9393, 0.1875, 0.9393, 0.1875, 0.5607, 0.03587, 0.2926, 0.04829, 0.3335, 0.03761, 0.338, 0.02453, 0.2948, 0.1875, 0.5607, 0.1875, 0.9393, 0.1562, 0.9393, 0.1562, 0.5607, 0.04829, 0.3335, 0.06847, 0.3713, 0.05886, 0.3777, 0.03761, 0.338, 0.1562, 0.5607, 0.1562, 0.9393, 0.125, 0.9393, 0.125, 0.5607, 0.06847, 0.3713, 0.09562, 0.4044, 0.08745, 0.4126, 0.05886, 0.3777, 0.125, 0.5607, 0.125, 0.9393, 0.09375, 0.9393, 0.09375, 0.5607, 0.09562, 0.4044, 0.1287, 0.4315, 0.1223, 0.4411, 0.08745, 0.4126, 0.09375, 0.5607, 0.09375, 0.9393, 0.0625, 0.9393, 0.0625, 0.5607, 0.1287, 0.4315, 0.1665, 0.4517, 0.162, 0.4624, 0.1223, 0.4411, 0.0625, 0.5607, 0.0625, 0.9393, 0.03125, 0.9393, 0.03125, 0.5607, 0.1665, 0.4517, 0.2074, 0.4641, 0.2052, 0.4755, 0.162, 0.4624, 0.75, 0.4683, 0.7926, 0.4641, 0.7926, 0.4641, 0.75, 0.4683, 0.9688, 0.5607, 0.9688, 0.9393, 0.9375, 0.9393, 0.9375, 0.5607, 0.9375, 0.5607, 0.9375, 0.9393, 0.9062, 0.9393, 0.9062, 0.5607, 0.3713, 0.06847, 0.4044, 0.09562, 0.4044, 0.09562, 0.3713, 0.06847, 0.04829, 0.3335, 0.03587, 0.2926, 0.03587, 0.2926, 0.04829, 0.3335, 0.03587, 0.2926, 0.03167, 0.25, 0.03167, 0.25, 0.03587, 0.2926, 0.4044, 0.09562, 0.4315, 0.1287, 0.4315, 0.1287, 0.4044, 0.09562, 0.5359, 0.2926, 0.5483, 0.3335, 0.5483, 0.3335, 0.5359, 0.2926, 0.9044, 0.09562, 0.8713, 0.06847, 0.8713, 0.06847, 0.9044, 0.09562, 0.5359, 0.2926, 0.5483, 0.3335, 0.5483, 0.3335, 0.5359, 0.2926, 0.9044, 0.09562, 0.8713, 0.06847, 0.8713, 0.06847, 0.9044, 0.09562, 0.5483, 0.3335, 0.5685, 0.3713, 0.5685, 0.3713, 0.5483, 0.3335, 0.8713, 0.06847, 0.8335, 0.04829, 0.8335, 0.04829, 0.8713, 0.06847, 0.06847, 0.3713, 0.04829, 0.3335, 0.04829, 0.3335, 0.06847, 0.3713, 0.3335, 0.04829, 0.3713, 0.06847, 0.3713, 0.06847, 0.3335, 0.04829, 0.7074, 0.4641, 0.75, 0.4683, 0.75, 0.4683, 0.7074, 0.4641, 0.5685, 0.3713, 0.5956, 0.4044, 0.5956, 0.4044, 0.5685, 0.3713, 0.8335, 0.04829, 0.7926, 0.03587, 0.7926, 0.03587, 0.8335, 0.04829, 0.3335, 0.4517, 0.2926, 0.4641, 0.2926, 0.4641, 0.3335, 0.4517, 0.09562, 0.4044, 0.06847, 0.3713, 0.06847, 0.3713, 0.09562, 0.4044, 0.2926, 0.03587, 0.3335, 0.04829, 0.3335, 0.04829, 0.2926, 0.03587, 0.2926, 0.4641, 0.25, 0.4683, 0.25, 0.4683, 0.2926, 0.4641, 0.5956, 0.4044, 0.6287, 0.4315, 0.6287, 0.4315, 0.5956, 0.4044, 0.7926, 0.03587, 0.75, 0.03167, 0.75, 0.03167, 0.7926, 0.03587, 0.2926, 0.4641, 0.25, 0.4683, 0.25, 0.4683, 0.2926, 0.4641, 0.1287, 0.4315, 0.09562, 0.4044, 0.09562, 0.4044, 0.1287, 0.4315, 0.25, 0.03167, 0.2926, 0.03587, 0.2926, 0.03587, 0.25, 0.03167, 0.3713, 0.4315, 0.3335, 0.4517, 0.3335, 0.4517, 0.3713, 0.4315, 0.6287, 0.4315, 0.6665, 0.4517, 0.6665, 0.4517, 0.6287, 0.4315, 0.75, 0.03167, 0.7074, 0.03587, 0.7074, 0.03587, 0.75, 0.03167, 0.8713, 0.4315, 0.9044, 0.4044, 0.9044, 0.4044, 0.8713, 0.4315, 0.1665, 0.4517, 0.1287, 0.4315, 0.1287, 0.4315, 0.1665, 0.4517, 0.2074, 0.03587, 0.25, 0.03167, 0.25, 0.03167, 0.2074, 0.03587, 0.4044, 0.4044, 0.3713, 0.4315, 0.3713, 0.4315, 0.4044, 0.4044, 0.6665, 0.4517, 0.7074, 0.4641, 0.7074, 0.4641, 0.6665, 0.4517, 0.7074, 0.03587, 0.6665, 0.04829, 0.6665, 0.04829, 0.7074, 0.03587, 0.9044, 0.4044, 0.9315, 0.3713, 0.9315, 0.3713, 0.9044, 0.4044, 0.2074, 0.4641, 0.1665, 0.4517, 0.1665, 0.4517, 0.2074, 0.4641, 0.1665, 0.04829, 0.2074, 0.03587, 0.2074, 0.03587, 0.1665, 0.04829, 0.4315, 0.3713, 0.4044, 0.4044, 0.4044, 0.4044, 0.4315, 0.3713, 0.6665, 0.04829, 0.6287, 0.06847, 0.6287, 0.06847, 0.6665, 0.04829, 0.9315, 0.3713, 0.9517, 0.3335, 0.9517, 0.3335, 0.9315, 0.3713, 0.75, 0.4683, 0.7926, 0.4641, 0.7926, 0.4641, 0.75, 0.4683, 0.1287, 0.06847, 0.1665, 0.04829, 0.1665, 0.04829, 0.1287, 0.06847, 0.4517, 0.3335, 0.4315, 0.3713, 0.4315, 0.3713, 0.4517, 0.3335, 0.8335, 0.4517, 0.8713, 0.4315, 0.8713, 0.4315, 0.8335, 0.4517, 0.6287, 0.06847, 0.5956, 0.09562, 0.5956, 0.09562, 0.6287, 0.06847, 0.9517, 0.3335, 0.9641, 0.2926, 0.9641, 0.2926, 0.9517, 0.3335, 0.09562, 0.09562, 0.1287, 0.06847, 0.1287, 0.06847, 0.09562, 0.09562, 0.4641, 0.2926, 0.4517, 0.3335, 0.4517, 0.3335, 0.4641, 0.2926, 0.5956, 0.09562, 0.5685, 0.1287, 0.5685, 0.1287, 0.5956, 0.09562, 0.9641, 0.2926, 0.9683, 0.25, 0.9683, 0.25, 0.9641, 0.2926, 0.06847, 0.1287, 0.09562, 0.09562, 0.09562, 0.09562, 0.06847, 0.1287, 0.4683, 0.25, 0.4641, 0.2926, 0.4641, 0.2926, 0.4683, 0.25, 0.5685, 0.1287, 0.5483, 0.1665, 0.5483, 0.1665, 0.5685, 0.1287, 0.9683, 0.25, 0.9641, 0.2074, 0.9641, 0.2074, 0.9683, 0.25, 0.04829, 0.1665, 0.06847, 0.1287, 0.06847, 0.1287, 0.04829, 0.1665, 0.4641, 0.2074, 0.4683, 0.25, 0.4683, 0.25, 0.4641, 0.2074, 0.5483, 0.1665, 0.5359, 0.2074, 0.5359, 0.2074, 0.5483, 0.1665, 0.9641, 0.2074, 0.9517, 0.1665, 0.9517, 0.1665, 0.9641, 0.2074, 0.03587, 0.2074, 0.04829, 0.1665, 0.04829, 0.1665, 0.03587, 0.2074, 0.4517, 0.1665, 0.4641, 0.2074, 0.4641, 0.2074, 0.4517, 0.1665, 0.5359, 0.2074, 0.5317, 0.25, 0.5317, 0.25, 0.5359, 0.2074, 0.9517, 0.1665, 0.9315, 0.1287, 0.9315, 0.1287, 0.9517, 0.1665, 0.03167, 0.25, 0.03587, 0.2074, 0.03587, 0.2074, 0.03167, 0.25, 0.4315, 0.1287, 0.4517, 0.1665, 0.4517, 0.1665, 0.4315, 0.1287, 0.04829, 0.3335, 0.03587, 0.2926, 0.03587, 0.2926, 0.04829, 0.3335, 0.3713, 0.06847, 0.4044, 0.09562, 0.4044, 0.09562, 0.3713, 0.06847, 0.5483, 0.3335, 0.5685, 0.3713, 0.5685, 0.3713, 0.5483, 0.3335, 0.8713, 0.06847, 0.8335, 0.04829, 0.8335, 0.04829, 0.8713, 0.06847, 0.7074, 0.4641, 0.75, 0.4683, 0.75, 0.4683, 0.7074, 0.4641, 0.06847, 0.3713, 0.04829, 0.3335, 0.04829, 0.3335, 0.06847, 0.3713, 0.3335, 0.04829, 0.3713, 0.06847, 0.3713, 0.06847, 0.3335, 0.04829, 0.3335, 0.4517, 0.2926, 0.4641, 0.2926, 0.4641, 0.3335, 0.4517, 0.5685, 0.3713, 0.5956, 0.4044, 0.5956, 0.4044, 0.5685, 0.3713, 0.8335, 0.04829, 0.7926, 0.03587, 0.7926, 0.03587, 0.8335, 0.04829, 0.7926, 0.4641, 0.8335, 0.4517, 0.8335, 0.4517, 0.7926, 0.4641, 0.09562, 0.4044, 0.06847, 0.3713, 0.06847, 0.3713, 0.09562, 0.4044, 0.2926, 0.03587, 0.3335, 0.04829, 0.3335, 0.04829, 0.2926, 0.03587, 0.25, 0.4683, 0.2074, 0.4641, 0.2074, 0.4641, 0.25, 0.4683, 0.5956, 0.4044, 0.6287, 0.4315, 0.6287, 0.4315, 0.5956, 0.4044, 0.7926, 0.03587, 0.75, 0.03167, 0.75, 0.03167, 0.7926, 0.03587, 0.8335, 0.4517, 0.8713, 0.4315, 0.8713, 0.4315, 0.8335, 0.4517, 0.1287, 0.4315, 0.09562, 0.4044, 0.09562, 0.4044, 0.1287, 0.4315, 0.25, 0.03167, 0.2926, 0.03587, 0.2926, 0.03587, 0.25, 0.03167, 0.3713, 0.4315, 0.3335, 0.4517, 0.3335, 0.4517, 0.3713, 0.4315, 0.6287, 0.4315, 0.6665, 0.4517, 0.6665, 0.4517, 0.6287, 0.4315, 0.75, 0.03167, 0.7074, 0.03587, 0.7074, 0.03587, 0.75, 0.03167, 0.8713, 0.4315, 0.9044, 0.4044, 0.9044, 0.4044, 0.8713, 0.4315, 0.1665, 0.4517, 0.1287, 0.4315, 0.1287, 0.4315, 0.1665, 0.4517, 0.2074, 0.03587, 0.25, 0.03167, 0.25, 0.03167, 0.2074, 0.03587, 0.4044, 0.4044, 0.3713, 0.4315, 0.3713, 0.4315, 0.4044, 0.4044, 0.6665, 0.4517, 0.7074, 0.4641, 0.7074, 0.4641, 0.6665, 0.4517, 0.7074, 0.03587, 0.6665, 0.04829, 0.6665, 0.04829, 0.7074, 0.03587, 0.9044, 0.4044, 0.9315, 0.3713, 0.9315, 0.3713, 0.9044, 0.4044, 0.2074, 0.4641, 0.1665, 0.4517, 0.1665, 0.4517, 0.2074, 0.4641, 0.1665, 0.04829, 0.2074, 0.03587, 0.2074, 0.03587, 0.1665, 0.04829, 0.4315, 0.3713, 0.4044, 0.4044, 0.4044, 0.4044, 0.4315, 0.3713, 0.7926, 0.4641, 0.8335, 0.4517, 0.8335, 0.4517, 0.7926, 0.4641, 0.6665, 0.04829, 0.6287, 0.06847, 0.6287, 0.06847, 0.6665, 0.04829, 0.9315, 0.3713, 0.9517, 0.3335, 0.9517, 0.3335, 0.9315, 0.3713, 0.25, 0.4683, 0.2074, 0.4641, 0.2074, 0.4641, 0.25, 0.4683, 0.1287, 0.06847, 0.1665, 0.04829, 0.1665, 0.04829, 0.1287, 0.06847, 0.4517, 0.3335, 0.4315, 0.3713, 0.4315, 0.3713, 0.4517, 0.3335, 0.6287, 0.06847, 0.5956, 0.09562, 0.5956, 0.09562, 0.6287, 0.06847, 0.9517, 0.3335, 0.9641, 0.2926, 0.9641, 0.2926, 0.9517, 0.3335, 0.09562, 0.09562, 0.1287, 0.06847, 0.1287, 0.06847, 0.09562, 0.09562, 0.4641, 0.2926, 0.4517, 0.3335, 0.4517, 0.3335, 0.4641, 0.2926, 0.5956, 0.09562, 0.5685, 0.1287, 0.5685, 0.1287, 0.5956, 0.09562, 0.9641, 0.2926, 0.9683, 0.25, 0.9683, 0.25, 0.9641, 0.2926, 0.06847, 0.1287, 0.09562, 0.09562, 0.09562, 0.09562, 0.06847, 0.1287, 0.4683, 0.25, 0.4641, 0.2926, 0.4641, 0.2926, 0.4683, 0.25, 0.5685, 0.1287, 0.5483, 0.1665, 0.5483, 0.1665, 0.5685, 0.1287, 0.9683, 0.25, 0.9641, 0.2074, 0.9641, 0.2074, 0.9683, 0.25, 0.04829, 0.1665, 0.06847, 0.1287, 0.06847, 0.1287, 0.04829, 0.1665, 0.4641, 0.2074, 0.4683, 0.25, 0.4683, 0.25, 0.4641, 0.2074, 0.5483, 0.1665, 0.5359, 0.2074, 0.5359, 0.2074, 0.5483, 0.1665, 0.9641, 0.2074, 0.9517, 0.1665, 0.9517, 0.1665, 0.9641, 0.2074, 0.03587, 0.2074, 0.04829, 0.1665, 0.04829, 0.1665, 0.03587, 0.2074, 0.4517, 0.1665, 0.4641, 0.2074, 0.4641, 0.2074, 0.4517, 0.1665, 0.5359, 0.2074, 0.5317, 0.25, 0.5317, 0.25, 0.5359, 0.2074, 0.9517, 0.1665, 0.9315, 0.1287, 0.9315, 0.1287, 0.9517, 0.1665, 0.03167, 0.25, 0.03587, 0.2074, 0.03587, 0.2074, 0.03167, 0.25, 0.4315, 0.1287, 0.4517, 0.1665, 0.4517, 0.1665, 0.4315, 0.1287, 0.5317, 0.25, 0.5359, 0.2926, 0.5359, 0.2926, 0.5317, 0.25, 0.9315, 0.1287, 0.9044, 0.09562, 0.9044, 0.09562, 0.9315, 0.1287, 0.03587, 0.2926, 0.03167, 0.25, 0.03167, 0.25, 0.03587, 0.2926, 0.4044, 0.09562, 0.4315, 0.1287, 0.4315, 0.1287, 0.4044, 0.09562, 0.75, 0.49, 0.7968, 0.4854, 0.7948, 0.4755, 0.75, 0.4799, 0.2968, 0.4854, 0.25, 0.49, 0.25, 0.4799, 0.2948, 0.4755, 0.7968, 0.4854, 0.8418, 0.4717, 0.838, 0.4624, 0.7948, 0.4755, 0.3418, 0.4717, 0.2968, 0.4854, 0.2948, 0.4755, 0.338, 0.4624, 0.8418, 0.4717, 0.8833, 0.4496, 0.8777, 0.4411, 0.838, 0.4624, 0.3833, 0.4496, 0.3418, 0.4717, 0.338, 0.4624, 0.3777, 0.4411, 0.8833, 0.4496, 0.9197, 0.4197, 0.9126, 0.4126, 0.8777, 0.4411, 0.4197, 0.4197, 0.3833, 0.4496, 0.3777, 0.4411, 0.4126, 0.4126, 0.9197, 0.4197, 0.9496, 0.3833, 0.9411, 0.3777, 0.9126, 0.4126, 0.4496, 0.3833, 0.4197, 0.4197, 0.4126, 0.4126, 0.4411, 0.3777, 0.9496, 0.3833, 0.9717, 0.3418, 0.9624, 0.338, 0.9411, 0.3777, 0.4717, 0.3418, 0.4496, 0.3833, 0.4411, 0.3777, 0.4624, 0.338, 0.9717, 0.3418, 0.9854, 0.2968, 0.9755, 0.2948, 0.9624, 0.338, 0.4854, 0.2968, 0.4717, 0.3418, 0.4624, 0.338, 0.4755, 0.2948, 0.9854, 0.2968, 0.99, 0.25, 0.9799, 0.25, 0.9755, 0.2948, 0.49, 0.25, 0.4854, 0.2968, 0.4755, 0.2948, 0.4799, 0.25, 0.99, 0.25, 0.9854, 0.2032, 0.9755, 0.2052, 0.9799, 0.25, 0.4854, 0.2032, 0.49, 0.25, 0.4799, 0.25, 0.4755, 0.2052, 0.9854, 0.2032, 0.9717, 0.1582, 0.9624, 0.162, 0.9755, 0.2052, 0.4717, 0.1582, 0.4854, 0.2032, 0.4755, 0.2052, 0.4624, 0.162, 0.9717, 0.1582, 0.9496, 0.1167, 0.9411, 0.1223, 0.9624, 0.162, 0.4496, 0.1167, 0.4717, 0.1582, 0.4624, 0.162, 0.4411, 0.1223, 0.9496, 0.1167, 0.9197, 0.08029, 0.9126, 0.08745, 0.9411, 0.1223, 0.4197, 0.08029, 0.4496, 0.1167, 0.4411, 0.1223, 0.4126, 0.08745, 0.9197, 0.08029, 0.8833, 0.05045, 0.8777, 0.05886, 0.9126, 0.08745, 0.3833, 0.05045, 0.4197, 0.08029, 0.4126, 0.08745, 0.3777, 0.05886, 0.8833, 0.05045, 0.8418, 0.02827, 0.838, 0.03761, 0.8777, 0.05886, 0.3418, 0.02827, 0.3833, 0.05045, 0.3777, 0.05886, 0.338, 0.03761, 0.8418, 0.02827, 0.7968, 0.01461, 0.7948, 0.02453, 0.838, 0.03761, 0.2968, 0.01461, 0.3418, 0.02827, 0.338, 0.03761, 0.2948, 0.02453, 0.7968, 0.01461, 0.75, 0.01, 0.75, 0.02012, 0.7948, 0.02453, 0.25, 0.01, 0.2968, 0.01461, 0.2948, 0.02453, 0.25, 0.02012, 0.75, 0.01, 0.7032, 0.01461, 0.7052, 0.02453, 0.75, 0.02012, 0.2032, 0.01461, 0.25, 0.01, 0.25, 0.02012, 0.2052, 0.02453, 0.7032, 0.01461, 0.6582, 0.02827, 0.662, 0.03761, 0.7052, 0.02453, 0.1582, 0.02827, 0.2032, 0.01461, 0.2052, 0.02453, 0.162, 0.03761, 0.6582, 0.02827, 0.6167, 0.05045, 0.6223, 0.05886, 0.662, 0.03761, 0.1167, 0.05045, 0.1582, 0.02827, 0.162, 0.03761, 0.1223, 0.05886, 0.6167, 0.05045, 0.5803, 0.08029, 0.5874, 0.08745, 0.6223, 0.05886, 0.08029, 0.08029, 0.1167, 0.05045, 0.1223, 0.05886, 0.08745, 0.08745, 0.5803, 0.08029, 0.5504, 0.1167, 0.5589, 0.1223, 0.5874, 0.08745, 0.05045, 0.1167, 0.08029, 0.08029, 0.08745, 0.08745, 0.05886, 0.1223, 0.5504, 0.1167, 0.5283, 0.1582, 0.5376, 0.162, 0.5589, 0.1223, 0.02827, 0.1582, 0.05045, 0.1167, 0.05886, 0.1223, 0.03761, 0.162, 0.5283, 0.1582, 0.5146, 0.2032, 0.5245, 0.2052, 0.5376, 0.162, 0.01461, 0.2032, 0.02827, 0.1582, 0.03761, 0.162, 0.02453, 0.2052, 0.5146, 0.2032, 0.51, 0.25, 0.5201, 0.25, 0.5245, 0.2052, 0.01, 0.25, 0.01461, 0.2032, 0.02453, 0.2052, 0.02012, 0.25, 0.51, 0.25, 0.5146, 0.2968, 0.5245, 0.2948, 0.5201, 0.25, 0.01461, 0.2968, 0.01, 0.25, 0.02012, 0.25, 0.02453, 0.2948, 0.5146, 0.2968, 0.5283, 0.3418, 0.5376, 0.338, 0.5245, 0.2948, 0.02827, 0.3418, 0.01461, 0.2968, 0.02453, 0.2948, 0.03761, 0.338, 0.5283, 0.3418, 0.5504, 0.3833, 0.5589, 0.3777, 0.5376, 0.338, 0.05045, 0.3833, 0.02827, 0.3418, 0.03761, 0.338, 0.05886, 0.3777, 0.5504, 0.3833, 0.5803, 0.4197, 0.5874, 0.4126, 0.5589, 0.3777, 0.08029, 0.4197, 0.05045, 0.3833, 0.05886, 0.3777, 0.08745, 0.4126, 0.5803, 0.4197, 0.6167, 0.4496, 0.6223, 0.4411, 0.5874, 0.4126, 0.1167, 0.4496, 0.08029, 0.4197, 0.08745, 0.4126, 0.1223, 0.4411, 0.6167, 0.4496, 0.6582, 0.4717, 0.662, 0.4624, 0.6223, 0.4411, 0.1582, 0.4717, 0.1167, 0.4496, 0.1223, 0.4411, 0.162, 0.4624, 0.6582, 0.4717, 0.7032, 0.4854, 0.7052, 0.4755, 0.662, 0.4624, 0.2032, 0.4854, 0.1582, 0.4717, 0.162, 0.4624, 0.2052, 0.4755, 0.7032, 0.4854, 0.75, 0.49, 0.75, 0.4799, 0.7052, 0.4755, 0.25, 0.49, 0.2032, 0.4854, 0.2052, 0.4755, 0.25, 0.4799, 0.75, 0.4683, 0.7926, 0.4641, 0.7926, 0.4641, 0.75, 0.4683, 0.2926, 0.4641, 0.25, 0.4683, 0.25, 0.4683, 0.2926, 0.4641, 0.7926, 0.4641, 0.8335, 0.4517, 0.8335, 0.4517, 0.7926, 0.4641, 0.3335, 0.4517, 0.2926, 0.4641, 0.2926, 0.4641, 0.3335, 0.4517, 0.8335, 0.4517, 0.8713, 0.4315, 0.8713, 0.4315, 0.8335, 0.4517, 0.3713, 0.4315, 0.3335, 0.4517, 0.3335, 0.4517, 0.3713, 0.4315, 0.8713, 0.4315, 0.9044, 0.4044, 0.9044, 0.4044, 0.8713, 0.4315, 0.4044, 0.4044, 0.3713, 0.4315, 0.3713, 0.4315, 0.4044, 0.4044, 0.9044, 0.4044, 0.9315, 0.3713, 0.9315, 0.3713, 0.9044, 0.4044, 0.4315, 0.3713, 0.4044, 0.4044, 0.4044, 0.4044, 0.4315, 0.3713, 0.9315, 0.3713, 0.9517, 0.3335, 0.9517, 0.3335, 0.9315, 0.3713, 0.4517, 0.3335, 0.4315, 0.3713, 0.4315, 0.3713, 0.4517, 0.3335, 0.9517, 0.3335, 0.9641, 0.2926, 0.9641, 0.2926, 0.9517, 0.3335, 0.4641, 0.2926, 0.4517, 0.3335, 0.4517, 0.3335, 0.4641, 0.2926, 0.9641, 0.2926, 0.9683, 0.25, 0.9683, 0.25, 0.9641, 0.2926, 0.4683, 0.25, 0.4641, 0.2926, 0.4641, 0.2926, 0.4683, 0.25, 0.9683, 0.25, 0.9641, 0.2074, 0.9641, 0.2074, 0.9683, 0.25, 0.4641, 0.2074, 0.4683, 0.25, 0.4683, 0.25, 0.4641, 0.2074, 0.9641, 0.2074, 0.9517, 0.1665, 0.9517, 0.1665, 0.9641, 0.2074, 0.4517, 0.1665, 0.4641, 0.2074, 0.4641, 0.2074, 0.4517, 0.1665, 0.9517, 0.1665, 0.9315, 0.1287, 0.9315, 0.1287, 0.9517, 0.1665, 0.4315, 0.1287, 0.4517, 0.1665, 0.4517, 0.1665, 0.4315, 0.1287, 0.9315, 0.1287, 0.9044, 0.09562, 0.9044, 0.09562, 0.9315, 0.1287, 0.4044, 0.09562, 0.4315, 0.1287, 0.4315, 0.1287, 0.4044, 0.09562, 0.9044, 0.09562, 0.8713, 0.06847, 0.8713, 0.06847, 0.9044, 0.09562, 0.3713, 0.06847, 0.4044, 0.09562, 0.4044, 0.09562, 0.3713, 0.06847, 0.8713, 0.06847, 0.8335, 0.04829, 0.8335, 0.04829, 0.8713, 0.06847, 0.3335, 0.04829, 0.3713, 0.06847, 0.3713, 0.06847, 0.3335, 0.04829, 0.8335, 0.04829, 0.7926, 0.03587, 0.7926, 0.03587, 0.8335, 0.04829, 0.2926, 0.03587, 0.3335, 0.04829, 0.3335, 0.04829, 0.2926, 0.03587, 0.7926, 0.03587, 0.75, 0.03167, 0.75, 0.03167, 0.7926, 0.03587, 0.25, 0.03167, 0.2926, 0.03587, 0.2926, 0.03587, 0.25, 0.03167, 0.75, 0.03167, 0.7074, 0.03587, 0.7074, 0.03587, 0.75, 0.03167, 0.2074, 0.03587, 0.25, 0.03167, 0.25, 0.03167, 0.2074, 0.03587, 0.7074, 0.03587, 0.6665, 0.04829, 0.6665, 0.04829, 0.7074, 0.03587, 0.1665, 0.04829, 0.2074, 0.03587, 0.2074, 0.03587, 0.1665, 0.04829, 0.6665, 0.04829, 0.6287, 0.06847, 0.6287, 0.06847, 0.6665, 0.04829, 0.1287, 0.06847, 0.1665, 0.04829, 0.1665, 0.04829, 0.1287, 0.06847, 0.6287, 0.06847, 0.5956, 0.09562, 0.5956, 0.09562, 0.6287, 0.06847, 0.09562, 0.09562, 0.1287, 0.06847, 0.1287, 0.06847, 0.09562, 0.09562, 0.5956, 0.09562, 0.5685, 0.1287, 0.5685, 0.1287, 0.5956, 0.09562, 0.06847, 0.1287, 0.09562, 0.09562, 0.09562, 0.09562, 0.06847, 0.1287, 0.5685, 0.1287, 0.5483, 0.1665, 0.5483, 0.1665, 0.5685, 0.1287, 0.04829, 0.1665, 0.06847, 0.1287, 0.06847, 0.1287, 0.04829, 0.1665, 0.5483, 0.1665, 0.5359, 0.2074, 0.5359, 0.2074, 0.5483, 0.1665, 0.03587, 0.2074, 0.04829, 0.1665, 0.04829, 0.1665, 0.03587, 0.2074, 0.5359, 0.2074, 0.5317, 0.25, 0.5317, 0.25, 0.5359, 0.2074, 0.03167, 0.25, 0.03587, 0.2074, 0.03587, 0.2074, 0.03167, 0.25, 0.5317, 0.25, 0.5359, 0.2926, 0.5359, 0.2926, 0.5317, 0.25, 0.03587, 0.2926, 0.03167, 0.25, 0.03167, 0.25, 0.03587, 0.2926, 0.5359, 0.2926, 0.5483, 0.3335, 0.5483, 0.3335, 0.5359, 0.2926, 0.04829, 0.3335, 0.03587, 0.2926, 0.03587, 0.2926, 0.04829, 0.3335, 0.5483, 0.3335, 0.5685, 0.3713, 0.5685, 0.3713, 0.5483, 0.3335, 0.06847, 0.3713, 0.04829, 0.3335, 0.04829, 0.3335, 0.06847, 0.3713, 0.5685, 0.3713, 0.5956, 0.4044, 0.5956, 0.4044, 0.5685, 0.3713, 0.09562, 0.4044, 0.06847, 0.3713, 0.06847, 0.3713, 0.09562, 0.4044, 0.5956, 0.4044, 0.6287, 0.4315, 0.6287, 0.4315, 0.5956, 0.4044, 0.1287, 0.4315, 0.09562, 0.4044, 0.09562, 0.4044, 0.1287, 0.4315, 0.6287, 0.4315, 0.6665, 0.4517, 0.6665, 0.4517, 0.6287, 0.4315, 0.1665, 0.4517, 0.1287, 0.4315, 0.1287, 0.4315, 0.1665, 0.4517, 0.6665, 0.4517, 0.7074, 0.4641, 0.7074, 0.4641, 0.6665, 0.4517, 0.2074, 0.4641, 0.1665, 0.4517, 0.1665, 0.4517, 0.2074, 0.4641, 0.7074, 0.4641, 0.75, 0.4683, 0.75, 0.4683, 0.7074, 0.4641, 0.25, 0.4683, 0.2074, 0.4641, 0.2074, 0.4641, 0.25, 0.4683, 0.7926, 0.4641, 0.75, 0.4683, 0.75, 0.4799, 0.7948, 0.4755, 0.25, 0.4397, 0.287, 0.4361, 0.2926, 0.4641, 0.25, 0.4683, 0.287, 0.4361, 0.3226, 0.4253, 0.3335, 0.4517, 0.2926, 0.4641, 0.3226, 0.4253, 0.3554, 0.4078, 0.3713, 0.4315, 0.3335, 0.4517, 0.3554, 0.4078, 0.3842, 0.3842, 0.4044, 0.4044, 0.3713, 0.4315, 0.3842, 0.3842, 0.4078, 0.3554, 0.4315, 0.3713, 0.4044, 0.4044, 0.4078, 0.3554, 0.4253, 0.3226, 0.4517, 0.3335, 0.4315, 0.3713, 0.4253, 0.3226, 0.4361, 0.287, 0.4641, 0.2926, 0.4517, 0.3335, 0.4361, 0.287, 0.4397, 0.25, 0.4683, 0.25, 0.4641, 0.2926, 0.4397, 0.25, 0.4361, 0.213, 0.4641, 0.2074, 0.4683, 0.25, 0.4361, 0.213, 0.4253, 0.1774, 0.4517, 0.1665, 0.4641, 0.2074, 0.4253, 0.1774, 0.4078, 0.1446, 0.4315, 0.1287, 0.4517, 0.1665, 0.4078, 0.1446, 0.3842, 0.1158, 0.4044, 0.09562, 0.4315, 0.1287, 0.3842, 0.1158, 0.3554, 0.09224, 0.3713, 0.06847, 0.4044, 0.09562, 0.3554, 0.09224, 0.3226, 0.0747, 0.3335, 0.04829, 0.3713, 0.06847, 0.3226, 0.0747, 0.287, 0.06391, 0.2926, 0.03587, 0.3335, 0.04829, 0.287, 0.06391, 0.25, 0.06026, 0.25, 0.03167, 0.2926, 0.03587, 0.25, 0.06026, 0.213, 0.06391, 0.2074, 0.03587, 0.25, 0.03167, 0.213, 0.06391, 0.1774, 0.0747, 0.1665, 0.04829, 0.2074, 0.03587, 0.1774, 0.0747, 0.1446, 0.09224, 0.1287, 0.06847, 0.1665, 0.04829, 0.1446, 0.09224, 0.1158, 0.1158, 0.09562, 0.09562, 0.1287, 0.06847, 0.1158, 0.1158, 0.09224, 0.1446, 0.06847, 0.1287, 0.09562, 0.09562, 0.09224, 0.1446, 0.0747, 0.1774, 0.04829, 0.1665, 0.06847, 0.1287, 0.0747, 0.1774, 0.06391, 0.213, 0.03587, 0.2074, 0.04829, 0.1665, 0.06391, 0.213, 0.06026, 0.25, 0.03167, 0.25, 0.03587, 0.2074, 0.06026, 0.25, 0.06391, 0.287, 0.03587, 0.2926, 0.03167, 0.25, 0.06391, 0.287, 0.0747, 0.3226, 0.04829, 0.3335, 0.03587, 0.2926, 0.0747, 0.3226, 0.09224, 0.3554, 0.06847, 0.3713, 0.04829, 0.3335, 0.09224, 0.3554, 0.1158, 0.3842, 0.09562, 0.4044, 0.06847, 0.3713, 0.1158, 0.3842, 0.1446, 0.4078, 0.1287, 0.4315, 0.09562, 0.4044, 0.1446, 0.4078, 0.1774, 0.4253, 0.1665, 0.4517, 0.1287, 0.4315, 0.1774, 0.4253, 0.213, 0.4361, 0.2074, 0.4641, 0.1665, 0.4517, 0.213, 0.4361, 0.25, 0.4397, 0.25, 0.4683, 0.2074, 0.4641, 0.287, 0.4361, 0.25, 0.4397, 0.25, 0.25, 0.25, 0.4397, 0.213, 0.4361, 0.25, 0.25, 0.213, 0.4361, 0.1774, 0.4253, 0.25, 0.25, 0.1774, 0.4253, 0.1446, 0.4078, 0.25, 0.25, 0.1446, 0.4078, 0.1158, 0.3842, 0.25, 0.25, 0.1158, 0.3842, 0.09224, 0.3554, 0.25, 0.25, 0.09224, 0.3554, 0.0747, 0.3226, 0.25, 0.25, 0.0747, 0.3226, 0.06391, 0.287, 0.25, 0.25, 0.06391, 0.287, 0.06026, 0.25, 0.25, 0.25, 0.06026, 0.25, 0.06391, 0.213, 0.25, 0.25, 0.06391, 0.213, 0.0747, 0.1774, 0.25, 0.25, 0.0747, 0.1774, 0.09224, 0.1446, 0.25, 0.25, 0.09224, 0.1446, 0.1158, 0.1158, 0.25, 0.25, 0.1158, 0.1158, 0.1446, 0.09224, 0.25, 0.25, 0.1446, 0.09224, 0.1774, 0.0747, 0.25, 0.25, 0.1774, 0.0747, 0.213, 0.06391, 0.25, 0.25, 0.213, 0.06391, 0.25, 0.06026, 0.25, 0.25, 0.25, 0.06026, 0.287, 0.06391, 0.25, 0.25, 0.287, 0.06391, 0.3226, 0.0747, 0.25, 0.25, 0.3226, 0.0747, 0.3554, 0.09224, 0.25, 0.25, 0.3554, 0.09224, 0.3842, 0.1158, 0.25, 0.25, 0.3842, 0.1158, 0.4078, 0.1446, 0.25, 0.25, 0.4078, 0.1446, 0.4253, 0.1774, 0.25, 0.25, 0.4253, 0.1774, 0.4361, 0.213, 0.25, 0.25, 0.4361, 0.213, 0.4397, 0.25, 0.25, 0.25, 0.4397, 0.25, 0.4361, 0.287, 0.25, 0.25, 0.4361, 0.287, 0.4253, 0.3226, 0.25, 0.25, 0.4253, 0.3226, 0.4078, 0.3554, 0.25, 0.25, 0.4078, 0.3554, 0.3842, 0.3842, 0.25, 0.25, 0.3842, 0.3842, 0.3554, 0.4078, 0.25, 0.25, 0.3554, 0.4078, 0.3226, 0.4253, 0.25, 0.25, 0.3226, 0.4253, 0.287, 0.4361, 0.25, 0.25, 0.7878, 0.4402, 0.75, 0.4439, 0.75, 0.4683, 0.7926, 0.4641, 0.8242, 0.4292, 0.7878, 0.4402, 0.7926, 0.4641, 0.8335, 0.4517, 0.8577, 0.4112, 0.8242, 0.4292, 0.8335, 0.4517, 0.8713, 0.4315, 0.8871, 0.3871, 0.8577, 0.4112, 0.8713, 0.4315, 0.9044, 0.4044, 0.9112, 0.3577, 0.8871, 0.3871, 0.9044, 0.4044, 0.9315, 0.3713, 0.9292, 0.3242, 0.9112, 0.3577, 0.9315, 0.3713, 0.9517, 0.3335, 0.9402, 0.2878, 0.9292, 0.3242, 0.9517, 0.3335, 0.9641, 0.2926, 0.9439, 0.25, 0.9402, 0.2878, 0.9641, 0.2926, 0.9683, 0.25, 0.9402, 0.2122, 0.9439, 0.25, 0.9683, 0.25, 0.9641, 0.2074, 0.9292, 0.1758, 0.9402, 0.2122, 0.9641, 0.2074, 0.9517, 0.1665, 0.9112, 0.1423, 0.9292, 0.1758, 0.9517, 0.1665, 0.9315, 0.1287, 0.8871, 0.1129, 0.9112, 0.1423, 0.9315, 0.1287, 0.9044, 0.09562, 0.8577, 0.08875, 0.8871, 0.1129, 0.9044, 0.09562, 0.8713, 0.06847, 0.8242, 0.07083, 0.8577, 0.08875, 0.8713, 0.06847, 0.8335, 0.04829, 0.7878, 0.05979, 0.8242, 0.07083, 0.8335, 0.04829, 0.7926, 0.03587, 0.75, 0.05607, 0.7878, 0.05979, 0.7926, 0.03587, 0.75, 0.03167, 0.7122, 0.05979, 0.75, 0.05607, 0.75, 0.03167, 0.7074, 0.03587, 0.6758, 0.07083, 0.7122, 0.05979, 0.7074, 0.03587, 0.6665, 0.04829, 0.6423, 0.08875, 0.6758, 0.07083, 0.6665, 0.04829, 0.6287, 0.06847, 0.6129, 0.1129, 0.6423, 0.08875, 0.6287, 0.06847, 0.5956, 0.09562, 0.5888, 0.1423, 0.6129, 0.1129, 0.5956, 0.09562, 0.5685, 0.1287, 0.5708, 0.1758, 0.5888, 0.1423, 0.5685, 0.1287, 0.5483, 0.1665, 0.5598, 0.2122, 0.5708, 0.1758, 0.5483, 0.1665, 0.5359, 0.2074, 0.5561, 0.25, 0.5598, 0.2122, 0.5359, 0.2074, 0.5317, 0.25, 0.5598, 0.2878, 0.5561, 0.25, 0.5317, 0.25, 0.5359, 0.2926, 0.5708, 0.3242, 0.5598, 0.2878, 0.5359, 0.2926, 0.5483, 0.3335, 0.5888, 0.3577, 0.5708, 0.3242, 0.5483, 0.3335, 0.5685, 0.3713, 0.6129, 0.3871, 0.5888, 0.3577, 0.5685, 0.3713, 0.5956, 0.4044, 0.6423, 0.4112, 0.6129, 0.3871, 0.5956, 0.4044, 0.6287, 0.4315, 0.6758, 0.4292, 0.6423, 0.4112, 0.6287, 0.4315, 0.6665, 0.4517, 0.7122, 0.4402, 0.6758, 0.4292, 0.6665, 0.4517, 0.7074, 0.4641, 0.75, 0.4439, 0.7122, 0.4402, 0.7074, 0.4641, 0.75, 0.4683, 0.75, 0.4439, 0.7878, 0.4402, 0.75, 0.25, 0.7878, 0.4402, 0.8242, 0.4292, 0.75, 0.25, 0.8242, 0.4292, 0.8577, 0.4112, 0.75, 0.25, 0.8577, 0.4112, 0.8871, 0.3871, 0.75, 0.25, 0.8871, 0.3871, 0.9112, 0.3577, 0.75, 0.25, 0.9112, 0.3577, 0.9292, 0.3242, 0.75, 0.25, 0.9292, 0.3242, 0.9402, 0.2878, 0.75, 0.25, 0.9402, 0.2878, 0.9439, 0.25, 0.75, 0.25, 0.9439, 0.25, 0.9402, 0.2122, 0.75, 0.25, 0.9402, 0.2122, 0.9292, 0.1758, 0.75, 0.25, 0.9292, 0.1758, 0.9112, 0.1423, 0.75, 0.25, 0.9112, 0.1423, 0.8871, 0.1129, 0.75, 0.25, 0.8871, 0.1129, 0.8577, 0.08875, 0.75, 0.25, 0.8577, 0.08875, 0.8242, 0.07083, 0.75, 0.25, 0.8242, 0.07083, 0.7878, 0.05979, 0.75, 0.25, 0.7878, 0.05979, 0.75, 0.05607, 0.75, 0.25, 0.75, 0.05607, 0.7122, 0.05979, 0.75, 0.25, 0.7122, 0.05979, 0.6758, 0.07083, 0.75, 0.25, 0.6758, 0.07083, 0.6423, 0.08875, 0.75, 0.25, 0.6423, 0.08875, 0.6129, 0.1129, 0.75, 0.25, 0.6129, 0.1129, 0.5888, 0.1423, 0.75, 0.25, 0.5888, 0.1423, 0.5708, 0.1758, 0.75, 0.25, 0.5708, 0.1758, 0.5598, 0.2122, 0.75, 0.25, 0.5598, 0.2122, 0.5561, 0.25, 0.75, 0.25, 0.5561, 0.25, 0.5598, 0.2878, 0.75, 0.25, 0.5598, 0.2878, 0.5708, 0.3242, 0.75, 0.25, 0.5708, 0.3242, 0.5888, 0.3577, 0.75, 0.25, 0.5888, 0.3577, 0.6129, 0.3871, 0.75, 0.25, 0.6129, 0.3871, 0.6423, 0.4112, 0.75, 0.25, 0.6423, 0.4112, 0.6758, 0.4292, 0.75, 0.25, 0.6758, 0.4292, 0.7122, 0.4402, 0.75, 0.25, 0.7122, 0.4402, 0.75, 0.4439, 0.75, 0.25])
me_cylinder.materials.append(mat_or_mario_pi_ce_1)
me_cylinder.materials.append(mat_or_mario_pi_ce_2)
me_cylinder.materials.append(mat_gris_mario_pi_ce)
me_cylinder.update()

# ---- objects
ob_cylinder = bpy.data.objects.new('Cylinder', me_cylinder)

# ---- transforms, parenting, visibility, modifiers, constraints
ob_cylinder.location = (0.0, 0.0, 0.0)

# ---- collection membership
col_collection.objects.link(ob_cylinder)

# ---- scene / render settings (as saved in the file)
scene.frame_start = 1; scene.frame_end = 250; scene.frame_set(1)
scene.render.engine = 'BLENDER_EEVEE_NEXT'
scene.render.bake_bias = 0.0
scene.render.bake_samples = 0
bpy.context.view_layer.update()

# ---- added for rendering (the .blend has no active camera and no usable light): camera, sun
cam_auto = bpy.data.cameras.new('AutoCamera')
cam_auto.lens = 50.0
cam_auto.sensor_width = 36.0
cam_auto.clip_end = 1000.0
ob_auto_camera = bpy.data.objects.new('AutoCamera', cam_auto)
scene.collection.objects.link(ob_auto_camera)
ob_auto_camera.location = (2.63643, -3.16372, 2.10828)
ob_auto_camera.rotation_euler = (1.09748, -7.21219e-08, 0.694738)
scene.camera = ob_auto_camera
light_auto_sun = bpy.data.lights.new('AutoSun', 'SUN')
light_auto_sun.energy = 3.0
light_auto_sun.angle = 0.0523599
ob_auto_sun = bpy.data.objects.new('AutoSun', light_auto_sun)
scene.collection.objects.link(ob_auto_sun)
ob_auto_sun.rotation_euler = (0.872665, 0.174533, 0.523599)
bpy.context.view_layer.update()
